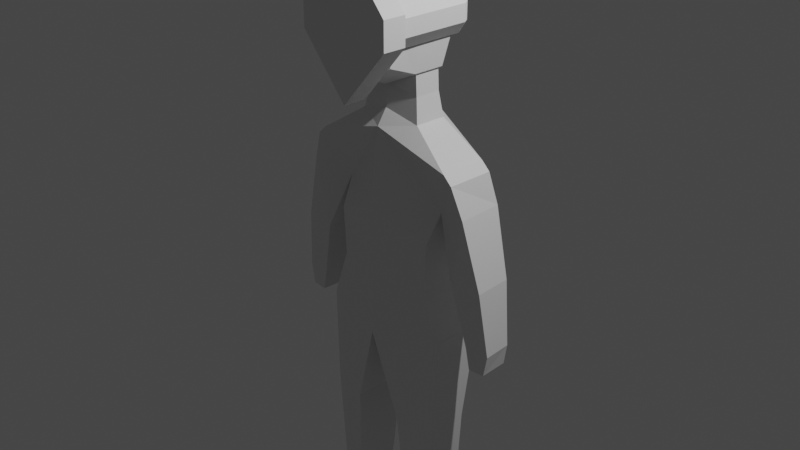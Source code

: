 # Source: untitled.blend  (saved by Blender 2.93.21; exported with 4.5.12 LTS)
import bpy
from mathutils import Matrix  # noqa: F401  (used for matrix-valued properties, if any)

bpy.ops.wm.read_factory_settings(use_empty=True)
scene = bpy.context.scene
scene.name = 'Scene'

# ---- collections
col_collection = bpy.data.collections.new('Collection'); scene.collection.children.link(col_collection)

# ---- materials (node trees are filled in below, after node groups)
mat_material = bpy.data.materials.new('Material')
mat_material.alpha_threshold = 0.0
mat_material.use_transparent_shadow = False
mat_material.line_color = (0.0, 0.0, 0.0, 1.0)

# ---- material node trees
mat_material.use_nodes = True; mat_material.node_tree.nodes.clear()
_N = mat_material.node_tree.nodes; _L = mat_material.node_tree.links
n0 = _N.new('ShaderNodeOutputMaterial'); n0.name = 'Material Output'; n0.location = (300, 300)
n1 = _N.new('ShaderNodeBsdfPrincipled'); n1.name = 'Principled BSDF'; n1.location = (10, 300)
n1.distribution = 'GGX'
n1.subsurface_method = 'BURLEY'
n1.inputs[2].default_value = 0.4
n1.inputs[3].default_value = 1.45
n1.inputs[27].default_value = (0.0, 0.0, 0.0, 1.0)
n1.inputs[28].default_value = 1.0
_L.new(n1.outputs[0], n0.inputs[0])
n0.is_active_output = True

# ---- world
world_world = bpy.data.worlds.new('World'); scene.world = world_world
world_world.use_nodes = True; world_world.node_tree.nodes.clear()
_N = world_world.node_tree.nodes; _L = world_world.node_tree.links
n0 = _N.new('ShaderNodeOutputWorld'); n0.name = 'World Output'; n0.location = (300, 300)
n1 = _N.new('ShaderNodeBackground'); n1.name = 'Background'; n1.location = (10, 300)
n1.inputs[0].default_value = (0.05088, 0.05088, 0.05088, 1.0)
_L.new(n1.outputs[0], n0.inputs[0])
n0.is_active_output = True
world_world.color = (0.05088, 0.05088, 0.05088)
world_world.use_sun_shadow = False
world_world.sun_shadow_jitter_overblur = 0.0

# ---- cameras
cam_camera = bpy.data.cameras.new('Camera')
cam_camera.clip_end = 100.0
cam_camera.ortho_scale = 7.314

# ---- lights
light_light = bpy.data.lights.new('Light', 'POINT')
light_light.transmission_factor = 0.0
light_light.energy = 1000.0
light_light.shadow_soft_size = 0.1
light_light.shadow_maximum_resolution = 0.006
light_light.use_absolute_resolution = True

# ---- meshes
me_cube = bpy.data.meshes.new('Cube')
me_cube.from_pydata([(0.8452, 0.2848, 0.8239), (0.6088, 0.3818, 0.001074), (0.8452, -0.2335, 0.8239), (0.6088, -0.2173, 0.001074), (0.0, 0.5462, 1.078), (0.0, 0.5462, 0.001074), (0.0, -0.2808, 1.078), (0.0, -0.3818, 0.001074), (0.7634, 0.3818, -1.06), (0.7634, -0.2173, -1.06), (0.0, 0.5462, -1.179), (0.0, -0.3818, -1.179), (0.7377, 0.219, -2.143), (0.7377, -0.219, -2.143), (0.2945, 0.3133, -2.151), (0.2945, -0.3133, -2.151), (0.7247, 0.1779, -3.725), (0.7247, -0.1779, -3.725), (0.3646, 0.2546, -3.731), (0.3646, -0.2546, -3.731), (0.6106, 0.3023, 0.3005), (0.0, -0.3818, 0.2404), (0.6463, -0.0571, 0.3059), (0.0, 0.5462, 0.2404), (0.9394, 0.2848, 0.735), (0.9394, -0.2335, 0.735), (1.022, 0.3291, 0.4037), (1.058, -0.1947, 0.4091), (1.045, 0.2123, -1.004), (1.068, -0.1042, -1.006), (1.314, 0.2294, -1.002), (1.337, -0.08717, -1.004), (1.101, 0.2132, -1.232), (1.116, -0.1033, -1.234), (1.277, 0.2302, -1.23), (1.292, -0.08631, -1.232), (0.9079, -0.1629, -0.3453), (1.251, -0.1409, -0.3137), (1.222, 0.2792, -0.3136), (0.8786, 0.2573, -0.3452), (0.7285, 0.1779, -3.936), (0.7285, -0.1779, -3.936), (0.3684, 0.2546, -3.943), (0.3684, -0.2546, -3.943), (0.3646, -0.6241, -3.821), (0.7247, -0.5475, -3.814), (0.3684, -0.6241, -3.943), (0.7285, -0.5475, -3.936), (0.6993, -0.155, -3.604), (0.6993, 0.155, -3.604), (0.3856, 0.2218, -3.61), (0.3856, -0.2218, -3.61), (0.3663, -0.1133, 1.141), (0.0, -0.1713, 1.244), (0.3663, 0.2381, 1.141), (0.0, 0.3994, 1.244), (0.338, -0.1133, 1.642), (0.0, -0.1713, 1.48), (0.338, 0.2381, 1.642), (0.0, 0.3994, 1.744), (0.5727, 0.3818, -0.5294), (0.0, 0.5462, -0.589), (0.0, -0.3818, -0.589), (0.5727, -0.2173, -0.5294), (0.3816, -0.1133, 2.084), (0.3863, 0.349, 2.084), (0.0, 0.5103, 2.081), (0.3573, -0.1133, 2.641), (0.0, -0.1713, 2.807), (0.3614, 0.349, 2.531), (0.0, 0.5103, 2.625), (0.3417, -0.4304, 1.763), (0.0, -0.4739, 1.575), (0.3744, -0.4304, 2.174), (0.0, -0.4739, 1.787), (0.3705, -0.4304, 2.38), (0.0, -0.4739, 2.67), (0.0, -0.1268, 1.488), (0.0, 0.3461, 1.488), (0.3218, 0.2124, 1.404), (0.3218, -0.0788, 1.404), (0.0, 0.346, 1.708), (0.0, -0.1268, 1.708), (0.3115, 0.2124, 1.623), (0.3115, -0.07874, 1.623)], [], [(2, 0, 54, 52), (22, 2, 6, 21), (9, 11, 15, 13), (61, 60, 8, 10), (37, 36, 29, 31), (23, 4, 0, 20), (63, 62, 11, 9), (60, 63, 9, 8), (49, 48, 17, 16), (11, 10, 14, 15), (8, 9, 13, 12), (10, 8, 12, 14), (41, 17, 45, 47), (50, 49, 16, 18), (48, 51, 19, 17), (51, 50, 18, 19), (5, 23, 20, 1), (1, 20, 22, 3), (3, 22, 21, 7), (26, 24, 25, 27), (0, 2, 25, 24), (2, 22, 27, 25), (20, 0, 24, 26), (31, 29, 33, 35), (38, 37, 31, 30), (39, 38, 30, 28), (36, 39, 28, 29), (33, 32, 34, 35), (30, 31, 35, 34), (28, 30, 34, 32), (29, 28, 32, 33), (22, 20, 39, 36), (20, 26, 38, 39), (26, 27, 37, 38), (27, 22, 36, 37), (42, 40, 41, 43), (19, 18, 42, 43), (16, 17, 41, 40), (18, 16, 40, 42), (45, 44, 46, 47), (17, 19, 44, 45), (19, 43, 46, 44), (43, 41, 47, 46), (15, 14, 50, 51), (13, 15, 51, 48), (14, 12, 49, 50), (12, 13, 48, 49), (83, 81, 59, 58), (0, 4, 55, 54), (6, 2, 52, 53), (67, 68, 76, 75), (84, 83, 58, 56), (82, 84, 56, 57), (1, 3, 63, 60), (3, 7, 62, 63), (5, 1, 60, 61), (64, 67, 75, 73), (58, 59, 66, 65), (56, 58, 65, 64), (69, 70, 68, 67), (65, 66, 70, 69), (64, 65, 69, 67), (72, 71, 73, 74), (74, 73, 75, 76), (56, 64, 73, 71), (57, 56, 71, 72), (53, 52, 80, 77), (52, 54, 79, 80), (54, 55, 78, 79), (77, 80, 84, 82), (80, 79, 83, 84), (79, 78, 81, 83)])
_uv = me_cube.uv_layers.new(name='UVMap')
_uv.uv.foreach_set('vector', [0.625, 0.75, 0.625, 0.5, 0.625, 0.5, 0.625, 0.75, 0.4306, 0.75, 0.625, 0.75, 0.6266, 0.9843, 0.4306, 1.0, 0.375, 0.75, 0.375, 1.0, 0.375, 1.0, 0.375, 0.75, 0.375, 0.25, 0.375, 0.5, 0.375, 0.5, 0.375, 0.25, 0.4306, 0.75, 0.4306, 0.75, 0.4306, 0.75, 0.4306, 0.75, 0.4306, 0.25, 0.625, 0.25, 0.625, 0.5, 0.4306, 0.5, 0.375, 0.75, 0.375, 1.0, 0.375, 1.0, 0.375, 0.75, 0.375, 0.5, 0.375, 0.75, 0.375, 0.75, 0.375, 0.5, 0.375, 0.5, 0.375, 0.75, 0.375, 0.75, 0.375, 0.5, 0.0, 0.0, 0.0, 0.0, 0.0, 0.0, 0.0, 0.0, 0.375, 0.5, 0.375, 0.75, 0.375, 0.75, 0.375, 0.5, 0.375, 0.25, 0.375, 0.5, 0.375, 0.5, 0.375, 0.25, 0.375, 0.75, 0.375, 0.75, 0.375, 0.75, 0.375, 0.75, 0.375, 0.25, 0.375, 0.5, 0.375, 0.5, 0.375, 0.25, 0.375, 0.75, 0.375, 1.0, 0.375, 1.0, 0.375, 0.75, 0.0, 0.0, 0.0, 0.0, 0.0, 0.0, 0.0, 0.0, 0.375, 0.25, 0.4306, 0.25, 0.4306, 0.5, 0.375, 0.5, 0.375, 0.5, 0.4306, 0.5, 0.4306, 0.75, 0.375, 0.75, 0.375, 0.75, 0.4306, 0.75, 0.4306, 1.0, 0.375, 1.0, 0.4306, 0.5, 0.625, 0.5, 0.625, 0.75, 0.4306, 0.75, 0.625, 0.5, 0.625, 0.75, 0.625, 0.75, 0.625, 0.5, 0.625, 0.75, 0.4306, 0.75, 0.4306, 0.75, 0.625, 0.75, 0.4306, 0.5, 0.625, 0.5, 0.625, 0.5, 0.4306, 0.5, 0.4306, 0.75, 0.4306, 0.75, 0.4306, 0.75, 0.4306, 0.75, 0.4306, 0.5, 0.4306, 0.75, 0.4306, 0.75, 0.4306, 0.5, 0.4306, 0.5, 0.4306, 0.5, 0.4306, 0.5, 0.4306, 0.5, 0.4306, 0.75, 0.4306, 0.5, 0.4306, 0.5, 0.4306, 0.75, 0.4306, 0.75, 0.4306, 0.5, 0.4306, 0.5, 0.4306, 0.75, 0.4306, 0.5, 0.4306, 0.75, 0.4306, 0.75, 0.4306, 0.5, 0.4306, 0.5, 0.4306, 0.5, 0.4306, 0.5, 0.4306, 0.5, 0.4306, 0.75, 0.4306, 0.5, 0.4306, 0.5, 0.4306, 0.75, 0.4306, 0.75, 0.4306, 0.5, 0.4306, 0.5, 0.4306, 0.75, 0.4306, 0.5, 0.4306, 0.5, 0.4306, 0.5, 0.4306, 0.5, 0.4306, 0.5, 0.4306, 0.75, 0.4306, 0.75, 0.4306, 0.5, 0.4306, 0.75, 0.4306, 0.75, 0.4306, 0.75, 0.4306, 0.75, 0.125, 0.5, 0.375, 0.5, 0.375, 0.75, 0.125, 0.75, 0.0, 0.0, 0.0, 0.0, 0.0, 0.0, 0.0, 0.0, 0.375, 0.5, 0.375, 0.75, 0.375, 0.75, 0.375, 0.5, 0.375, 0.25, 0.375, 0.5, 0.375, 0.5, 0.375, 0.25, 0.375, 0.75, 0.375, 1.0, 0.375, 1.0, 0.375, 0.75, 0.375, 0.75, 0.375, 1.0, 0.375, 1.0, 0.375, 0.75, 0.0, 0.0, 0.0, 0.0, 0.0, 0.0, 0.0, 0.0, 0.125, 0.75, 0.375, 0.75, 0.375, 0.75, 0.125, 0.75, 0.0, 0.0, 0.0, 0.0, 0.0, 0.0, 0.0, 0.0, 0.375, 0.75, 0.375, 1.0, 0.375, 1.0, 0.375, 0.75, 0.375, 0.25, 0.375, 0.5, 0.375, 0.5, 0.375, 0.25, 0.375, 0.5, 0.375, 0.75, 0.375, 0.75, 0.375, 0.5, 0.625, 0.5, 0.625, 0.25, 0.625, 0.25, 0.625, 0.5, 0.625, 0.5, 0.625, 0.25, 0.625, 0.25, 0.625, 0.5, 0.6266, 0.9843, 0.625, 0.75, 0.625, 0.75, 0.6266, 0.9843, 0.625, 0.75, 0.875, 0.7117, 0.875, 0.7117, 0.625, 0.75, 0.625, 0.75, 0.625, 0.5, 0.625, 0.5, 0.625, 0.75, 0.6266, 0.9843, 0.625, 0.75, 0.625, 0.75, 0.6266, 0.9843, 0.375, 0.5, 0.375, 0.75, 0.375, 0.75, 0.375, 0.5, 0.375, 0.75, 0.375, 1.0, 0.375, 1.0, 0.375, 0.75, 0.375, 0.25, 0.375, 0.5, 0.375, 0.5, 0.375, 0.25, 0.625, 0.75, 0.625, 0.75, 0.625, 0.75, 0.625, 0.75, 0.625, 0.5, 0.625, 0.25, 0.625, 0.25, 0.625, 0.5, 0.625, 0.75, 0.625, 0.5, 0.625, 0.5, 0.625, 0.75, 0.625, 0.5, 0.875, 0.5, 0.875, 0.7117, 0.625, 0.75, 0.625, 0.5, 0.625, 0.25, 0.625, 0.25, 0.625, 0.5, 0.625, 0.75, 0.625, 0.5, 0.625, 0.5, 0.625, 0.75, 0.6266, 0.9843, 0.625, 0.75, 0.625, 0.75, 0.6266, 0.9843, 0.6266, 0.9843, 0.625, 0.75, 0.625, 0.75, 0.6266, 0.9843, 0.625, 0.75, 0.625, 0.75, 0.625, 0.75, 0.625, 0.75, 0.6266, 0.9843, 0.625, 0.75, 0.625, 0.75, 0.6266, 0.9843, 0.6266, 0.9843, 0.625, 0.75, 0.625, 0.75, 0.6266, 0.9843, 0.625, 0.75, 0.625, 0.5, 0.625, 0.5, 0.625, 0.75, 0.625, 0.5, 0.625, 0.25, 0.625, 0.25, 0.625, 0.5, 0.6266, 0.9843, 0.625, 0.75, 0.625, 0.75, 0.6266, 0.9843, 0.625, 0.75, 0.625, 0.5, 0.625, 0.5, 0.625, 0.75, 0.625, 0.5, 0.625, 0.25, 0.625, 0.25, 0.625, 0.5])
me_cube.materials.append(mat_material)
me_cube.use_remesh_preserve_volume = False
me_cube.use_remesh_preserve_attributes = False
me_cube.use_mirror_vertex_groups = False
me_cube.update()
me_cube_001 = bpy.data.meshes.new('Cube.001')
me_cube_001.from_pydata([(-1.061, 0.8895, 0.0001174), (-1.061, 0.8895, 0.2959), (-1.061, 1.144, 0.0001174), (-1.061, 1.144, 0.2959), (0.02311, 0.8895, 0.0001174), (0.02311, 0.8895, 0.2959), (0.02311, 1.144, 0.0001174), (0.02311, 1.144, 0.2959), (-1.061, 0.8895, 0.148), (-1.061, 1.144, 0.148), (0.02311, 1.144, 0.148), (0.02311, 0.8895, 0.148), (-0.5188, 1.144, -0.6171), (-0.5188, 1.144, 0.9131), (-0.5188, 0.8895, -0.6171), (-0.5188, 0.8895, 0.9131), (-0.5188, 0.8895, 0.148), (-0.5188, 1.144, 0.148), (-0.1754, 1.144, 0.522), (-0.1754, 0.8895, -0.226), (-0.1754, 1.144, 0.148), (-0.1754, 1.144, -0.226), (-0.1754, 0.8895, 0.522), (-0.1754, 0.8895, 0.148), (-0.1552, 1.144, 0.3738), (-0.03536, 1.144, 0.2373), (-0.03536, 1.144, 0.148), (-0.03536, 1.144, 0.0587), (-0.1552, 1.144, 0.148), (-0.1552, 1.144, -0.07784)], [], [(8, 1, 3, 9), (21, 20, 28, 29), (10, 7, 5, 11), (16, 15, 1, 8), (21, 6, 4, 19), (13, 3, 1, 15), (14, 16, 8, 0), (6, 10, 11, 4), (20, 18, 24, 28), (0, 8, 9, 2), (2, 9, 17, 12), (19, 23, 16, 14), (18, 13, 15, 22), (2, 12, 14, 0), (23, 22, 15, 16), (9, 3, 13, 17), (11, 5, 22, 23), (7, 18, 22, 5), (4, 11, 23, 19), (12, 17, 20, 21), (12, 21, 19, 14), (17, 13, 18, 20), (10, 6, 27, 26), (6, 21, 29, 27), (18, 7, 25, 24), (7, 10, 26, 25)])
_uv = me_cube_001.uv_layers.new(name='UVMap')
_uv.uv.foreach_set('vector', [0.5, 0.0, 0.625, 0.0, 0.625, 0.25, 0.5, 0.25, 0.375, 0.4542, 0.5, 0.4542, 0.5, 0.4542, 0.375, 0.4542, 0.5, 0.5, 0.625, 0.5, 0.625, 0.75, 0.5, 0.75, 0.5, 0.875, 0.625, 0.875, 0.625, 1.0, 0.5, 1.0, 0.3292, 0.5, 0.375, 0.5, 0.375, 0.75, 0.3292, 0.75, 0.75, 0.5, 0.875, 0.5, 0.875, 0.75, 0.75, 0.75, 0.375, 0.875, 0.5, 0.875, 0.5, 1.0, 0.375, 1.0, 0.375, 0.5, 0.5, 0.5, 0.5, 0.75, 0.375, 0.75, 0.5, 0.4542, 0.625, 0.4542, 0.625, 0.4542, 0.5, 0.4542, 0.375, 0.0, 0.5, 0.0, 0.5, 0.25, 0.375, 0.25, 0.375, 0.25, 0.5, 0.25, 0.5, 0.375, 0.375, 0.375, 0.375, 0.7958, 0.5, 0.7958, 0.5, 0.875, 0.375, 0.875, 0.6708, 0.5, 0.75, 0.5, 0.75, 0.75, 0.6708, 0.75, 0.125, 0.5, 0.25, 0.5, 0.25, 0.75, 0.125, 0.75, 0.5, 0.7958, 0.625, 0.7958, 0.625, 0.875, 0.5, 0.875, 0.5, 0.25, 0.625, 0.25, 0.625, 0.375, 0.5, 0.375, 0.5, 0.75, 0.625, 0.75, 0.625, 0.7958, 0.5, 0.7958, 0.625, 0.5, 0.6708, 0.5, 0.6708, 0.75, 0.625, 0.75, 0.375, 0.75, 0.5, 0.75, 0.5, 0.7958, 0.375, 0.7958, 0.375, 0.375, 0.5, 0.375, 0.5, 0.4542, 0.375, 0.4542, 0.25, 0.5, 0.3292, 0.5, 0.3292, 0.75, 0.25, 0.75, 0.5, 0.375, 0.625, 0.375, 0.625, 0.4542, 0.5, 0.4542, 0.5, 0.5, 0.375, 0.5, 0.375, 0.5, 0.5, 0.5, 0.375, 0.5, 0.3292, 0.5, 0.3292, 0.5, 0.375, 0.5, 0.6708, 0.5, 0.625, 0.5, 0.625, 0.5, 0.6708, 0.5, 0.625, 0.5, 0.5, 0.5, 0.5, 0.5, 0.625, 0.5])
me_cube_001.use_remesh_fix_poles = True
me_cube_001.use_remesh_preserve_attributes = False
me_cube_001.update()
me_cube_002 = bpy.data.meshes.new('Cube.002')
me_cube_002.from_pydata([(-0.1552, 1.144, 0.3738), (-0.03536, 1.144, 0.2373), (-0.03536, 1.144, 0.148), (-0.03536, 1.144, 0.0587), (-0.1552, 1.144, 0.148), (-0.1552, 1.144, -0.07784), (-0.1552, 1.957, 0.3738), (-0.03536, 1.957, 0.2373), (-0.03536, 1.957, 0.148), (-0.03536, 1.957, 0.0587), (-0.1552, 1.957, 0.148), (-0.1552, 1.957, -0.07784), (-0.1558, 2.003, 0.3738), (-0.08271, 2.032, 0.2373), (-0.08271, 2.032, 0.148), (-0.08271, 2.032, 0.0587), (-0.1558, 2.003, 0.148), (-0.1558, 2.003, -0.07784)], [], [(4, 0, 6, 10), (2, 3, 9, 8), (11, 10, 16, 17), (6, 7, 13, 12), (3, 5, 11, 9), (1, 2, 8, 7), (0, 1, 7, 6), (5, 4, 10, 11), (16, 12, 13, 14), (17, 16, 14, 15), (8, 9, 15, 14), (10, 6, 12, 16), (9, 11, 17, 15), (7, 8, 14, 13)])
_uv = me_cube_002.uv_layers.new(name='UVMap')
_uv.uv.foreach_set('vector', [0.5, 0.4542, 0.625, 0.4542, 0.625, 0.4542, 0.5, 0.4542, 0.5, 0.5, 0.375, 0.5, 0.375, 0.5, 0.5, 0.5, 0.375, 0.4542, 0.5, 0.4542, 0.5, 0.4542, 0.375, 0.4542, 0.6708, 0.5, 0.625, 0.5, 0.625, 0.5, 0.6708, 0.5, 0.375, 0.5, 0.3292, 0.5, 0.3292, 0.5, 0.375, 0.5, 0.625, 0.5, 0.5, 0.5, 0.5, 0.5, 0.625, 0.5, 0.6708, 0.5, 0.625, 0.5, 0.625, 0.5, 0.6708, 0.5, 0.375, 0.4542, 0.5, 0.4542, 0.5, 0.4542, 0.375, 0.4542, 0.5, 0.4542, 0.625, 0.4542, 0.625, 0.5, 0.5, 0.5, 0.375, 0.4542, 0.5, 0.4542, 0.5, 0.5, 0.375, 0.5, 0.5, 0.5, 0.375, 0.5, 0.375, 0.5, 0.5, 0.5, 0.5, 0.4542, 0.625, 0.4542, 0.625, 0.4542, 0.5, 0.4542, 0.375, 0.5, 0.3292, 0.5, 0.3292, 0.5, 0.375, 0.5, 0.625, 0.5, 0.5, 0.5, 0.5, 0.5, 0.625, 0.5])
me_cube_002.use_remesh_fix_poles = True
me_cube_002.use_remesh_preserve_attributes = False
me_cube_002.update()
me_cube_003 = bpy.data.meshes.new('Cube.003')
me_cube_003.from_pydata([(-0.1552, 1.144, 0.3738), (-0.03536, 1.144, 0.2373), (-0.03536, 1.144, 0.148), (-0.03536, 1.144, 0.0587), (-0.1552, 1.144, 0.148), (-0.1552, 1.144, -0.07784), (-0.1552, 1.957, 0.3738), (-0.03536, 1.957, 0.2373), (-0.03536, 1.957, 0.148), (-0.03536, 1.957, 0.0587), (-0.1552, 1.957, 0.148), (-0.1552, 1.957, -0.07784), (-0.1558, 2.003, 0.3738), (-0.08271, 2.032, 0.2373), (-0.08271, 2.032, 0.148), (-0.08271, 2.032, 0.0587), (-0.1558, 2.003, 0.148), (-0.1558, 2.003, -0.07784)], [], [(4, 0, 6, 10), (2, 3, 9, 8), (11, 10, 16, 17), (6, 7, 13, 12), (3, 5, 11, 9), (1, 2, 8, 7), (0, 1, 7, 6), (5, 4, 10, 11), (16, 12, 13, 14), (17, 16, 14, 15), (8, 9, 15, 14), (10, 6, 12, 16), (9, 11, 17, 15), (7, 8, 14, 13)])
_uv = me_cube_003.uv_layers.new(name='UVMap')
_uv.uv.foreach_set('vector', [0.5, 0.4542, 0.625, 0.4542, 0.625, 0.4542, 0.5, 0.4542, 0.5, 0.5, 0.375, 0.5, 0.375, 0.5, 0.5, 0.5, 0.375, 0.4542, 0.5, 0.4542, 0.5, 0.4542, 0.375, 0.4542, 0.6708, 0.5, 0.625, 0.5, 0.625, 0.5, 0.6708, 0.5, 0.375, 0.5, 0.3292, 0.5, 0.3292, 0.5, 0.375, 0.5, 0.625, 0.5, 0.5, 0.5, 0.5, 0.5, 0.625, 0.5, 0.6708, 0.5, 0.625, 0.5, 0.625, 0.5, 0.6708, 0.5, 0.375, 0.4542, 0.5, 0.4542, 0.5, 0.4542, 0.375, 0.4542, 0.5, 0.4542, 0.625, 0.4542, 0.625, 0.5, 0.5, 0.5, 0.375, 0.4542, 0.5, 0.4542, 0.5, 0.5, 0.375, 0.5, 0.5, 0.5, 0.375, 0.5, 0.375, 0.5, 0.5, 0.5, 0.5, 0.4542, 0.625, 0.4542, 0.625, 0.4542, 0.5, 0.4542, 0.375, 0.5, 0.3292, 0.5, 0.3292, 0.5, 0.375, 0.5, 0.625, 0.5, 0.5, 0.5, 0.5, 0.5, 0.625, 0.5])
me_cube_003.use_remesh_fix_poles = True
me_cube_003.use_remesh_preserve_attributes = False
me_cube_003.update()

# ---- objects
ob_cube = bpy.data.objects.new('Cube', me_cube)
ob_light = bpy.data.objects.new('Light', light_light)
ob_camera = bpy.data.objects.new('Camera', cam_camera)
ob_cube_001 = bpy.data.objects.new('Cube.001', me_cube_001)
ob_cube_002 = bpy.data.objects.new('Cube.002', me_cube_002)
ob_cube_003 = bpy.data.objects.new('Cube.003', me_cube_003)

# ---- transforms, parenting, visibility, modifiers, constraints
ob_cube.location = (0.0, 0.0, 0.0)
ob_cube.lock_rotations_4d = False
ob_cube.empty_display_type = 'ARROWS'
ob_cube.lineart.crease_threshold = 0.0
_m = ob_cube.modifiers.new('Mirror', 'MIRROR')
_m.use_clip = True
ob_light.location = (4.076, 1.005, 5.904)
ob_light.rotation_euler = (0.6503, 0.05522, 1.866)
ob_light.lock_rotations_4d = False
ob_light.empty_display_type = 'ARROWS'
ob_light.color = (0.0, 0.0, 0.0, 0.0)
ob_light.lineart.crease_threshold = 0.0
ob_camera.location = (7.359, -6.926, 4.958)
ob_camera.rotation_euler = (1.109, 0.0, 0.8149)
ob_camera.lock_rotations_4d = False
ob_camera.empty_display_type = 'ARROWS'
ob_camera.color = (0.0, 0.0, 0.0, 0.0)
ob_camera.display_type = 'WIRE'
ob_camera.lineart.crease_threshold = 0.0
ob_cube_001.location = (0.5491, -1.608, 2.021)
ob_cube_002.location = (0.5491, -1.608, 2.021)
ob_cube_003.location = (-0.5019, -1.653, 2.271)
ob_cube_003.rotation_euler = (-0.0, 3.142, -0.0)

# ---- collection membership
col_collection.objects.link(ob_cube)
col_collection.objects.link(ob_light)
col_collection.objects.link(ob_camera)
col_collection.objects.link(ob_cube_001)
col_collection.objects.link(ob_cube_002)
col_collection.objects.link(ob_cube_003)

# ---- scene / render settings (as saved in the file)
scene.camera = ob_camera
scene.frame_start = 1; scene.frame_end = 250; scene.frame_set(1)
scene.render.engine = 'BLENDER_EEVEE_NEXT'
scene.cycles.use_denoising = False
scene.cycles.samples = 128
scene.cycles.sampling_pattern = 'TABULATED_SOBOL'
scene.cycles.use_adaptive_sampling = False
scene.cycles.use_light_tree = False
scene.view_settings.view_transform = 'Filmic'
bpy.context.view_layer.update()
